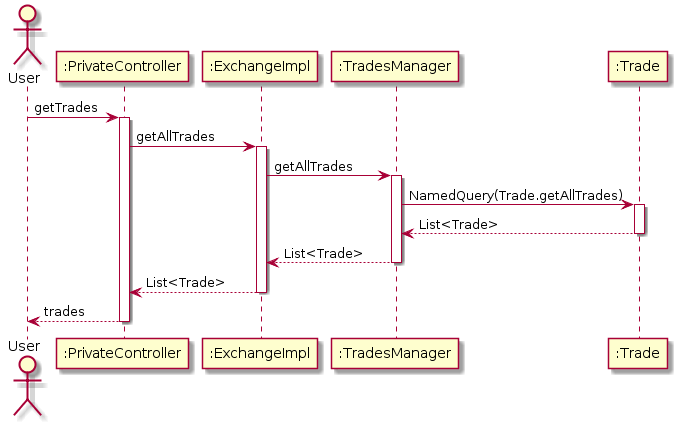

The diagram above was rendered by PlantUML. Its source (embedded in the PNG):
@startuml
actor User
participant ":PrivateController" as A
participant ":ExchangeImpl" as B
participant ":TradesManager" as C
participant ":Trade" as D

User -> A: getTrades
activate A

A -> B: getAllTrades
activate B

B -> C: getAllTrades
activate C

C -> D : NamedQuery(Trade.getAllTrades)
activate D

D --> C : List<Trade>
deactivate D

C --> B: List<Trade>
deactivate C

B --> A: List<Trade>
deactivate B

A --> User: trades
deactivate A
@enduml